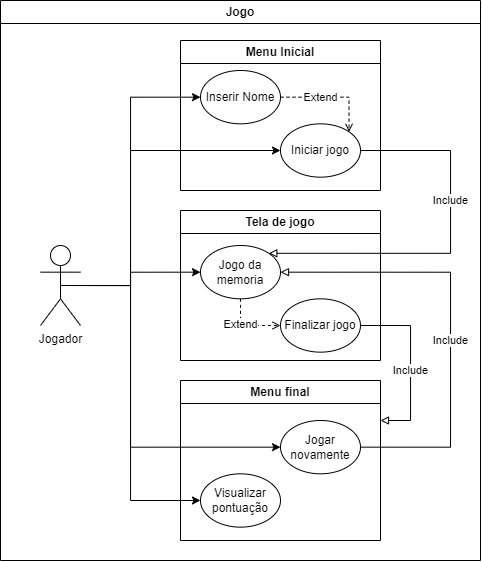

The diagram above was exported from draw.io. Its source (the exported page's mxGraphModel, read from the mxfile embedded in the PNG):
<mxGraphModel dx="961" dy="550" grid="1" gridSize="10" guides="1" tooltips="1" connect="1" arrows="1" fold="1" page="1" pageScale="1" pageWidth="827" pageHeight="1169" background="#ffffff" math="0" shadow="0">
  <root>
    <mxCell id="0" />
    <mxCell id="1" parent="0" />
    <mxCell id="Ioel7L_xhQ1efFpt286p-2" value="Inserir Nome" style="ellipse;whiteSpace=wrap;html=1;" vertex="1" parent="1">
      <mxGeometry x="400" y="230" width="80" height="53.33" as="geometry" />
    </mxCell>
    <mxCell id="Ioel7L_xhQ1efFpt286p-3" value="Iniciar jogo" style="ellipse;whiteSpace=wrap;html=1;" vertex="1" parent="1">
      <mxGeometry x="480" y="283.33000000000004" width="80" height="53.33" as="geometry" />
    </mxCell>
    <mxCell id="Ioel7L_xhQ1efFpt286p-7" value="Jogo" style="swimlane;whiteSpace=wrap;html=1;" vertex="1" parent="1">
      <mxGeometry x="200" y="160" width="480" height="560" as="geometry" />
    </mxCell>
    <mxCell id="Ioel7L_xhQ1efFpt286p-8" value="Menu Inicial" style="swimlane;whiteSpace=wrap;html=1;" vertex="1" parent="Ioel7L_xhQ1efFpt286p-7">
      <mxGeometry x="180" y="40" width="200" height="150" as="geometry" />
    </mxCell>
    <mxCell id="Ioel7L_xhQ1efFpt286p-11" value="Tela de jogo" style="swimlane;whiteSpace=wrap;html=1;" vertex="1" parent="Ioel7L_xhQ1efFpt286p-7">
      <mxGeometry x="180" y="210" width="200" height="150" as="geometry">
        <mxRectangle x="180" y="210" width="110" height="30" as="alternateBounds" />
      </mxGeometry>
    </mxCell>
    <mxCell id="Ioel7L_xhQ1efFpt286p-4" value="Jogo da memoria" style="ellipse;whiteSpace=wrap;html=1;" vertex="1" parent="Ioel7L_xhQ1efFpt286p-11">
      <mxGeometry x="20" y="35" width="80" height="53.33" as="geometry" />
    </mxCell>
    <mxCell id="Ioel7L_xhQ1efFpt286p-18" value="Finalizar jogo" style="ellipse;whiteSpace=wrap;html=1;" vertex="1" parent="Ioel7L_xhQ1efFpt286p-11">
      <mxGeometry x="100" y="88.32999999999998" width="80" height="53.33" as="geometry" />
    </mxCell>
    <mxCell id="Ioel7L_xhQ1efFpt286p-27" value="Extend" style="endArrow=open;dashed=1;html=1;rounded=0;exitX=0.5;exitY=1;exitDx=0;exitDy=0;edgeStyle=orthogonalEdgeStyle;entryX=0;entryY=0.5;entryDx=0;entryDy=0;" edge="1" parent="Ioel7L_xhQ1efFpt286p-11" source="Ioel7L_xhQ1efFpt286p-4" target="Ioel7L_xhQ1efFpt286p-18">
      <mxGeometry x="-0.2243" width="160" relative="1" as="geometry">
        <mxPoint x="310" y="30.33000000000004" as="sourcePoint" />
        <mxPoint x="379" y="64.33000000000004" as="targetPoint" />
        <mxPoint as="offset" />
      </mxGeometry>
    </mxCell>
    <mxCell id="Ioel7L_xhQ1efFpt286p-12" value="Menu final" style="swimlane;whiteSpace=wrap;html=1;" vertex="1" parent="Ioel7L_xhQ1efFpt286p-7">
      <mxGeometry x="180" y="380" width="200" height="160" as="geometry" />
    </mxCell>
    <mxCell id="Ioel7L_xhQ1efFpt286p-6" value="Visualizar pontuação" style="ellipse;whiteSpace=wrap;html=1;" vertex="1" parent="Ioel7L_xhQ1efFpt286p-12">
      <mxGeometry x="20" y="93.32999999999993" width="80" height="53.33" as="geometry" />
    </mxCell>
    <mxCell id="Ioel7L_xhQ1efFpt286p-5" value="Jogar novamente" style="ellipse;whiteSpace=wrap;html=1;" vertex="1" parent="Ioel7L_xhQ1efFpt286p-12">
      <mxGeometry x="100" y="40" width="80" height="53.33" as="geometry" />
    </mxCell>
    <mxCell id="Ioel7L_xhQ1efFpt286p-23" style="edgeStyle=orthogonalEdgeStyle;rounded=0;orthogonalLoop=1;jettySize=auto;html=1;exitX=0.5;exitY=0.5;exitDx=0;exitDy=0;exitPerimeter=0;entryX=0;entryY=0.5;entryDx=0;entryDy=0;" edge="1" parent="Ioel7L_xhQ1efFpt286p-7" source="Ioel7L_xhQ1efFpt286p-1" target="Ioel7L_xhQ1efFpt286p-4">
      <mxGeometry relative="1" as="geometry">
        <Array as="points">
          <mxPoint x="130" y="285" />
          <mxPoint x="130" y="272" />
        </Array>
      </mxGeometry>
    </mxCell>
    <mxCell id="Ioel7L_xhQ1efFpt286p-24" style="edgeStyle=orthogonalEdgeStyle;rounded=0;orthogonalLoop=1;jettySize=auto;html=1;exitX=0.5;exitY=0.5;exitDx=0;exitDy=0;exitPerimeter=0;entryX=0;entryY=0.5;entryDx=0;entryDy=0;" edge="1" parent="Ioel7L_xhQ1efFpt286p-7" source="Ioel7L_xhQ1efFpt286p-1" target="Ioel7L_xhQ1efFpt286p-5">
      <mxGeometry relative="1" as="geometry">
        <Array as="points">
          <mxPoint x="130" y="285" />
          <mxPoint x="130" y="447" />
        </Array>
      </mxGeometry>
    </mxCell>
    <mxCell id="Ioel7L_xhQ1efFpt286p-26" style="edgeStyle=orthogonalEdgeStyle;rounded=0;orthogonalLoop=1;jettySize=auto;html=1;exitX=0.5;exitY=0.5;exitDx=0;exitDy=0;exitPerimeter=0;entryX=0;entryY=0.5;entryDx=0;entryDy=0;" edge="1" parent="Ioel7L_xhQ1efFpt286p-7" source="Ioel7L_xhQ1efFpt286p-1" target="Ioel7L_xhQ1efFpt286p-6">
      <mxGeometry relative="1" as="geometry">
        <Array as="points">
          <mxPoint x="130" y="285" />
          <mxPoint x="130" y="500" />
        </Array>
      </mxGeometry>
    </mxCell>
    <mxCell id="Ioel7L_xhQ1efFpt286p-1" value="Jogador" style="shape=umlActor;verticalLabelPosition=bottom;verticalAlign=top;html=1;outlineConnect=0;" vertex="1" parent="Ioel7L_xhQ1efFpt286p-7">
      <mxGeometry x="40" y="245" width="40" height="80" as="geometry" />
    </mxCell>
    <mxCell id="Ioel7L_xhQ1efFpt286p-16" value="Include" style="endArrow=block;endFill=0;html=1;rounded=0;exitX=1;exitY=0.5;exitDx=0;exitDy=0;entryX=1;entryY=0.5;entryDx=0;entryDy=0;edgeStyle=orthogonalEdgeStyle;" edge="1" parent="Ioel7L_xhQ1efFpt286p-7" source="Ioel7L_xhQ1efFpt286p-5" target="Ioel7L_xhQ1efFpt286p-4">
      <mxGeometry x="-0.0956" width="160" relative="1" as="geometry">
        <mxPoint x="251.44173322761932" y="452.875933402594" as="sourcePoint" />
        <mxPoint x="139.97" y="310.02" as="targetPoint" />
        <Array as="points">
          <mxPoint x="450" y="447" />
          <mxPoint x="450" y="272" />
        </Array>
        <mxPoint as="offset" />
      </mxGeometry>
    </mxCell>
    <mxCell id="Ioel7L_xhQ1efFpt286p-28" value="Include" style="endArrow=block;endFill=0;html=1;rounded=0;exitX=1;exitY=0.5;exitDx=0;exitDy=0;edgeStyle=orthogonalEdgeStyle;entryX=1;entryY=0.25;entryDx=0;entryDy=0;" edge="1" parent="Ioel7L_xhQ1efFpt286p-7" source="Ioel7L_xhQ1efFpt286p-18" target="Ioel7L_xhQ1efFpt286p-12">
      <mxGeometry x="0.0855" width="160" relative="1" as="geometry">
        <mxPoint x="560" y="455.33000000000004" as="sourcePoint" />
        <mxPoint x="640" y="352" as="targetPoint" />
        <Array as="points">
          <mxPoint x="410" y="325" />
          <mxPoint x="410" y="420" />
        </Array>
        <mxPoint as="offset" />
      </mxGeometry>
    </mxCell>
    <mxCell id="Ioel7L_xhQ1efFpt286p-15" value="Include" style="endArrow=block;endFill=0;html=1;rounded=0;exitX=1;exitY=0.5;exitDx=0;exitDy=0;entryX=1;entryY=0;entryDx=0;entryDy=0;edgeStyle=orthogonalEdgeStyle;" edge="1" parent="1" source="Ioel7L_xhQ1efFpt286p-3" target="Ioel7L_xhQ1efFpt286p-4">
      <mxGeometry x="-0.254" width="160" relative="1" as="geometry">
        <mxPoint x="350" y="470" as="sourcePoint" />
        <mxPoint x="510" y="470" as="targetPoint" />
        <Array as="points">
          <mxPoint x="650" y="310" />
          <mxPoint x="650" y="413" />
        </Array>
        <mxPoint as="offset" />
      </mxGeometry>
    </mxCell>
    <mxCell id="Ioel7L_xhQ1efFpt286p-17" value="Extend" style="endArrow=open;dashed=1;html=1;rounded=0;exitX=1;exitY=0.5;exitDx=0;exitDy=0;edgeStyle=orthogonalEdgeStyle;entryX=1;entryY=0;entryDx=0;entryDy=0;" edge="1" parent="1" source="Ioel7L_xhQ1efFpt286p-2" target="Ioel7L_xhQ1efFpt286p-3">
      <mxGeometry x="-0.2243" width="160" relative="1" as="geometry">
        <mxPoint x="350" y="470" as="sourcePoint" />
        <mxPoint x="510" y="470" as="targetPoint" />
        <mxPoint as="offset" />
      </mxGeometry>
    </mxCell>
    <mxCell id="Ioel7L_xhQ1efFpt286p-21" style="edgeStyle=orthogonalEdgeStyle;rounded=0;orthogonalLoop=1;jettySize=auto;html=1;exitX=0.5;exitY=0.5;exitDx=0;exitDy=0;exitPerimeter=0;entryX=0;entryY=0.5;entryDx=0;entryDy=0;" edge="1" parent="1" source="Ioel7L_xhQ1efFpt286p-1" target="Ioel7L_xhQ1efFpt286p-2">
      <mxGeometry relative="1" as="geometry">
        <Array as="points">
          <mxPoint x="330" y="445" />
          <mxPoint x="330" y="257" />
        </Array>
      </mxGeometry>
    </mxCell>
    <mxCell id="Ioel7L_xhQ1efFpt286p-25" style="edgeStyle=orthogonalEdgeStyle;rounded=0;orthogonalLoop=1;jettySize=auto;html=1;exitX=0.5;exitY=0.5;exitDx=0;exitDy=0;exitPerimeter=0;entryX=0;entryY=0.5;entryDx=0;entryDy=0;" edge="1" parent="1" source="Ioel7L_xhQ1efFpt286p-1" target="Ioel7L_xhQ1efFpt286p-3">
      <mxGeometry relative="1" as="geometry">
        <Array as="points">
          <mxPoint x="330" y="445" />
          <mxPoint x="330" y="310" />
        </Array>
      </mxGeometry>
    </mxCell>
  </root>
</mxGraphModel>